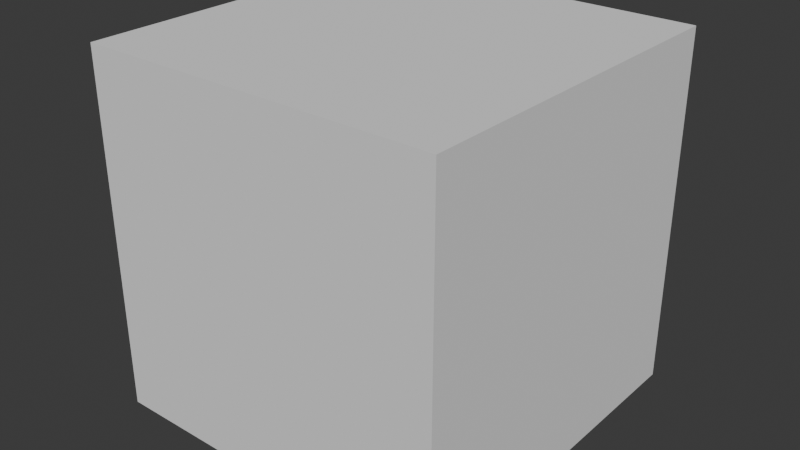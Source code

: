 # Source: start.blend  (saved by Blender 4.4.32; exported with 4.5.12 LTS)
import bpy
from mathutils import Matrix  # noqa: F401  (used for matrix-valued properties, if any)

bpy.ops.wm.read_factory_settings(use_empty=True)
scene = bpy.context.scene
scene.name = 'Scene'

# ---- collections
col_collection = bpy.data.collections.new('Collection'); scene.collection.children.link(col_collection)

# ---- node groups
ng_geometry_nodes = bpy.data.node_groups.new('Geometry Nodes', 'GeometryNodeTree')
_s = ng_geometry_nodes.interface.new_socket(name='Geometry', in_out='OUTPUT', socket_type='NodeSocketGeometry')
_s = ng_geometry_nodes.interface.new_socket(name='Geometry', in_out='INPUT', socket_type='NodeSocketGeometry')
ng_geometry_nodes.is_modifier = True
_N = ng_geometry_nodes.nodes; _L = ng_geometry_nodes.links
n0 = _N.new('NodeGroupInput'); n0.name = 'Group Input'; n0.location = (-342, 86)
n1 = _N.new('NodeGroupOutput'); n1.name = 'Group Output'; n1.location = (794, 13)
n2 = _N.new('GeometryNodeMeshToVolume'); n2.name = 'Mesh to Volume'; n2.location = (-78, 75)
n2.resolution_mode = 'VOXEL_SIZE'
n3 = _N.new('GeometryNodeDistributePointsInVolume'); n3.name = 'Distribute Points in Volume'; n3.location = (213, 83)
n3.inputs[4].default_value = 0.2
n4 = _N.new('GeometryNodeInstanceOnPoints'); n4.name = 'Instance on Points'; n4.location = (610, 136)
n5 = _N.new('GeometryNodeMeshCube'); n5.name = 'Cube'; n5.location = (347, -160)
n5.inputs[0].default_value = (0.2, 0.2, 0.2)
_L.new(n4.outputs[0], n1.inputs[0])
_L.new(n0.outputs[0], n2.inputs[0])
_L.new(n2.outputs[0], n3.inputs[0])
_L.new(n5.outputs[0], n4.inputs[2])
_L.new(n3.outputs[0], n4.inputs[0])
n1.is_active_output = True
ng_geometry_nodes_001 = bpy.data.node_groups.new('Geometry Nodes.001', 'GeometryNodeTree')
_s = ng_geometry_nodes_001.interface.new_socket(name='Geometry', in_out='OUTPUT', socket_type='NodeSocketGeometry')
_s = ng_geometry_nodes_001.interface.new_socket(name='Geometry', in_out='INPUT', socket_type='NodeSocketGeometry')
ng_geometry_nodes_001.is_modifier = True
_N = ng_geometry_nodes_001.nodes; _L = ng_geometry_nodes_001.links
n0 = _N.new('NodeGroupInput'); n0.name = 'Group Input'; n0.location = (-340, 0)
n1 = _N.new('NodeGroupOutput'); n1.name = 'Group Output'; n1.location = (1093, -14)
n2 = _N.new('GeometryNodeMeshToVolume'); n2.name = 'Mesh to Volume'; n2.location = (-49, 41)
n3 = _N.new('GeometryNodeDistributePointsInVolume'); n3.name = 'Distribute Points in Volume'; n3.location = (218, 38)
n4 = _N.new('GeometryNodeInstanceOnPoints'); n4.name = 'Instance on Points'; n4.location = (599, 71)
n5 = _N.new('GeometryNodeMeshCube'); n5.name = 'Cube'; n5.location = (301, -327)
n6 = _N.new('FunctionNodeInputVector'); n6.name = 'Vector'; n6.location = (-336, -372)
n6.vector = (0.4, 0.2, 0.2)
n6.outputs[0].default_value = (0.0, 0.0, 0.0)
n7 = _N.new('FunctionNodeInputVector'); n7.name = 'Vector.002'; n7.location = (-333, -233)
n7.vector = (0.1, 0.1, 0.1)
n7.outputs[0].default_value = (0.0, 0.0, 0.0)
n8 = _N.new('ShaderNodeVectorMath'); n8.name = 'Vector Math'; n8.location = (-72, -201)
n9 = _N.new('FunctionNodeRandomValue'); n9.name = 'Random Value'; n9.location = (664, -314)
n9.data_type = 'FLOAT_VECTOR'
n9.inputs[8].default_value = 500
n10 = _N.new('GeometryNodeSetPosition'); n10.name = 'Set Position'; n10.location = (845, 22)
n11 = _N.new('FunctionNodeInputVector'); n11.name = 'Vector.001'; n11.location = (-324, -554)
n11.vector = (0.01, 0.01, 0.01)
n11.outputs[0].default_value = (0.0, 0.0, 0.0)
n12 = _N.new('ShaderNodeVectorMath'); n12.name = 'Vector Math.001'; n12.location = (409, -541)
n12.operation = 'MULTIPLY'
n13 = _N.new('ShaderNodeValue'); n13.name = 'Value'; n13.location = (223, -665)
n13.outputs[0].default_value = -1.0
_L.new(n10.outputs[0], n1.inputs[0])
_L.new(n0.outputs[0], n2.inputs[0])
_L.new(n2.outputs[0], n3.inputs[0])
_L.new(n3.outputs[0], n4.inputs[0])
_L.new(n5.outputs[0], n4.inputs[2])
_L.new(n6.outputs[0], n5.inputs[0])
_L.new(n6.outputs[0], n8.inputs[1])
_L.new(n7.outputs[0], n8.inputs[0])
_L.new(n8.outputs[0], n3.inputs[3])
_L.new(n4.outputs[0], n10.inputs[0])
_L.new(n9.outputs[0], n10.inputs[3])
_L.new(n11.outputs[0], n12.inputs[0])
_L.new(n13.outputs[0], n12.inputs[1])
_L.new(n12.outputs[0], n9.inputs[0])
_L.new(n11.outputs[0], n9.inputs[1])
n1.is_active_output = True

# ---- world
world_world = bpy.data.worlds.new('World'); scene.world = world_world
world_world.use_nodes = True; world_world.node_tree.nodes.clear()
_N = world_world.node_tree.nodes; _L = world_world.node_tree.links
n0 = _N.new('ShaderNodeOutputWorld'); n0.name = 'World Output'; n0.location = (300, 300)
n1 = _N.new('ShaderNodeBackground'); n1.name = 'Background'; n1.location = (10, 300)
n1.inputs[0].default_value = (0.05088, 0.05088, 0.05088, 1.0)
_L.new(n1.outputs[0], n0.inputs[0])
n0.is_active_output = True
world_world.color = (0.05088, 0.05088, 0.05088)
world_world.sun_shadow_jitter_overblur = 0.0

# ---- meshes
me_plane = bpy.data.meshes.new('Plane')
me_plane.from_pydata([(-1.0, -1.0, 0.0), (1.0, -1.0, 0.0), (-1.0, 1.0, 0.0), (1.0, 1.0, 0.0)], [], [(0, 1, 3, 2)])
_uv = me_plane.uv_layers.new(name='UVMap')
_uv.uv.foreach_set('vector', [0.0, 0.0, 1.0, 0.0, 1.0, 1.0, 0.0, 1.0])
me_plane.update()
me_cube_001 = bpy.data.meshes.new('Cube.001')
me_cube_001.from_pydata([(-2.0, -1.0, -1.0), (-2.0, -1.0, -0.6558), (-2.0, 1.0, -1.0), (-2.0, 1.0, -0.6558), (1.0, -1.0, -1.0), (1.0, -1.0, -0.6558), (1.0, 1.0, -1.0), (1.0, 1.0, -0.6558)], [], [(0, 1, 3, 2), (2, 3, 7, 6), (6, 7, 5, 4), (4, 5, 1, 0), (2, 6, 4, 0), (7, 3, 1, 5)])
_uv = me_cube_001.uv_layers.new(name='UVMap')
_uv.uv.foreach_set('vector', [0.375, 0.0, 0.625, 0.0, 0.625, 0.25, 0.375, 0.25, 0.375, 0.25, 0.625, 0.25, 0.625, 0.5, 0.375, 0.5, 0.375, 0.5, 0.625, 0.5, 0.625, 0.75, 0.375, 0.75, 0.375, 0.75, 0.625, 0.75, 0.625, 1.0, 0.375, 1.0, 0.125, 0.5, 0.375, 0.5, 0.375, 0.75, 0.125, 0.75, 0.625, 0.5, 0.875, 0.5, 0.875, 0.75, 0.625, 0.75])
me_cube_001.update()
me_cube_002 = bpy.data.meshes.new('Cube.002')
me_cube_002.from_pydata([(-1.5, -1.5, -1.5), (-1.5, -1.5, 1.5), (-1.5, 1.5, -1.5), (-1.5, 1.5, 1.5), (1.5, -1.5, -1.5), (1.5, -1.5, 1.5), (1.5, 1.5, -1.5), (1.5, 1.5, 1.5)], [], [(0, 1, 3, 2), (2, 3, 7, 6), (6, 7, 5, 4), (4, 5, 1, 0), (2, 6, 4, 0), (7, 3, 1, 5)])
_uv = me_cube_002.uv_layers.new(name='UVMap')
_uv.uv.foreach_set('vector', [0.375, 0.0, 0.625, 0.0, 0.625, 0.25, 0.375, 0.25, 0.375, 0.25, 0.625, 0.25, 0.625, 0.5, 0.375, 0.5, 0.375, 0.5, 0.625, 0.5, 0.625, 0.75, 0.375, 0.75, 0.375, 0.75, 0.625, 0.75, 0.625, 1.0, 0.375, 1.0, 0.125, 0.5, 0.375, 0.5, 0.375, 0.75, 0.125, 0.75, 0.625, 0.5, 0.875, 0.5, 0.875, 0.75, 0.625, 0.75])
me_cube_002.update()

# ---- objects
ob_plane = bpy.data.objects.new('Plane', me_plane)
ob_cube = bpy.data.objects.new('Cube', me_cube_001)
ob_cube_001 = bpy.data.objects.new('Cube.001', me_cube_002)

# ---- transforms, parenting, visibility, modifiers, constraints
ob_plane.location = (0.0, 0.0, 0.0)
_m = ob_plane.modifiers.new('GeometryNodes', 'NODES')
_m.node_group = ng_geometry_nodes
ob_cube.location = (0.0, 0.0, 1.0)
_m = ob_cube.modifiers.new('GeometryNodes', 'NODES')
_m.node_group = ng_geometry_nodes_001
ob_cube_001.location = (0.0, 0.0, 0.0)

# ---- collection membership
col_collection.objects.link(ob_plane)
col_collection.objects.link(ob_cube)
col_collection.objects.link(ob_cube_001)

# ---- scene / render settings (as saved in the file)
scene.frame_start = 1; scene.frame_end = 250; scene.frame_set(1)
scene.render.engine = 'BLENDER_EEVEE_NEXT'
bpy.context.view_layer.update()

# ---- added for rendering (the .blend has no active camera and no usable light): camera, sun
cam_auto = bpy.data.cameras.new('AutoCamera')
cam_auto.lens = 50.0
cam_auto.sensor_width = 36.0
cam_auto.clip_end = 1000.0
ob_auto_camera = bpy.data.objects.new('AutoCamera', cam_auto)
scene.collection.objects.link(ob_auto_camera)
ob_auto_camera.location = (4.80761, -5.76913, 3.84609)
ob_auto_camera.rotation_euler = (1.09748, -7.21219e-08, 0.694738)
scene.camera = ob_auto_camera
light_auto_sun = bpy.data.lights.new('AutoSun', 'SUN')
light_auto_sun.energy = 3.0
light_auto_sun.angle = 0.0523599
ob_auto_sun = bpy.data.objects.new('AutoSun', light_auto_sun)
scene.collection.objects.link(ob_auto_sun)
ob_auto_sun.rotation_euler = (0.872665, 0.174533, 0.523599)
bpy.context.view_layer.update()

